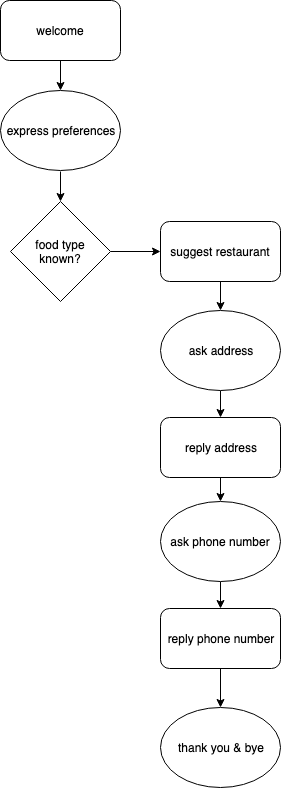

The diagram above was exported from draw.io. Its source (the exported page's mxGraphModel, read from the mxfile embedded in the PNG):
<mxGraphModel dx="786" dy="474" grid="1" gridSize="10" guides="1" tooltips="1" connect="1" arrows="1" fold="1" page="1" pageScale="1" pageWidth="827" pageHeight="1169" math="0" shadow="0">
  <root>
    <mxCell id="0" />
    <mxCell id="1" parent="0" />
    <mxCell id="pHLpsoIMGBPVor1CWs65-62" value="" style="edgeStyle=orthogonalEdgeStyle;rounded=0;orthogonalLoop=1;jettySize=auto;html=1;" edge="1" parent="1" source="pHLpsoIMGBPVor1CWs65-63" target="pHLpsoIMGBPVor1CWs65-67">
      <mxGeometry relative="1" as="geometry" />
    </mxCell>
    <mxCell id="pHLpsoIMGBPVor1CWs65-63" value="welcome" style="rounded=1;whiteSpace=wrap;html=1;" vertex="1" parent="1">
      <mxGeometry width="120" height="60" as="geometry" />
    </mxCell>
    <mxCell id="pHLpsoIMGBPVor1CWs65-116" value="" style="edgeStyle=orthogonalEdgeStyle;rounded=0;orthogonalLoop=1;jettySize=auto;html=1;" edge="1" parent="1" source="pHLpsoIMGBPVor1CWs65-65" target="pHLpsoIMGBPVor1CWs65-68">
      <mxGeometry relative="1" as="geometry" />
    </mxCell>
    <mxCell id="pHLpsoIMGBPVor1CWs65-65" value="food type&lt;br&gt;known?" style="rhombus;whiteSpace=wrap;html=1;" vertex="1" parent="1">
      <mxGeometry x="10" y="201" width="100" height="100" as="geometry" />
    </mxCell>
    <mxCell id="pHLpsoIMGBPVor1CWs65-66" value="" style="edgeStyle=orthogonalEdgeStyle;rounded=0;orthogonalLoop=1;jettySize=auto;html=1;" edge="1" parent="1" target="pHLpsoIMGBPVor1CWs65-65">
      <mxGeometry relative="1" as="geometry">
        <mxPoint x="60" y="171" as="sourcePoint" />
      </mxGeometry>
    </mxCell>
    <mxCell id="pHLpsoIMGBPVor1CWs65-67" value="express preferences" style="ellipse;whiteSpace=wrap;html=1;" vertex="1" parent="1">
      <mxGeometry y="90" width="120" height="80" as="geometry" />
    </mxCell>
    <mxCell id="pHLpsoIMGBPVor1CWs65-120" value="" style="edgeStyle=orthogonalEdgeStyle;rounded=0;orthogonalLoop=1;jettySize=auto;html=1;" edge="1" parent="1" source="pHLpsoIMGBPVor1CWs65-68" target="pHLpsoIMGBPVor1CWs65-118">
      <mxGeometry relative="1" as="geometry" />
    </mxCell>
    <mxCell id="pHLpsoIMGBPVor1CWs65-68" value="&lt;span style=&quot;white-space: normal&quot;&gt;suggest restaurant&lt;/span&gt;" style="rounded=1;whiteSpace=wrap;html=1;" vertex="1" parent="1">
      <mxGeometry x="160" y="221" width="120" height="60" as="geometry" />
    </mxCell>
    <mxCell id="pHLpsoIMGBPVor1CWs65-70" value="thank you &amp;amp; bye" style="ellipse;whiteSpace=wrap;html=1;" vertex="1" parent="1">
      <mxGeometry x="160" y="707" width="120" height="80" as="geometry" />
    </mxCell>
    <mxCell id="pHLpsoIMGBPVor1CWs65-117" value="" style="edgeStyle=orthogonalEdgeStyle;rounded=0;orthogonalLoop=1;jettySize=auto;html=1;" edge="1" parent="1" source="pHLpsoIMGBPVor1CWs65-118" target="pHLpsoIMGBPVor1CWs65-119">
      <mxGeometry relative="1" as="geometry" />
    </mxCell>
    <mxCell id="pHLpsoIMGBPVor1CWs65-118" value="ask address" style="ellipse;whiteSpace=wrap;html=1;" vertex="1" parent="1">
      <mxGeometry x="160" y="310" width="120" height="80" as="geometry" />
    </mxCell>
    <mxCell id="pHLpsoIMGBPVor1CWs65-124" value="" style="edgeStyle=orthogonalEdgeStyle;rounded=0;orthogonalLoop=1;jettySize=auto;html=1;" edge="1" parent="1" source="pHLpsoIMGBPVor1CWs65-119" target="pHLpsoIMGBPVor1CWs65-122">
      <mxGeometry relative="1" as="geometry" />
    </mxCell>
    <mxCell id="pHLpsoIMGBPVor1CWs65-119" value="reply address" style="rounded=1;whiteSpace=wrap;html=1;" vertex="1" parent="1">
      <mxGeometry x="160" y="417" width="120" height="60" as="geometry" />
    </mxCell>
    <mxCell id="pHLpsoIMGBPVor1CWs65-121" value="" style="edgeStyle=orthogonalEdgeStyle;rounded=0;orthogonalLoop=1;jettySize=auto;html=1;" edge="1" parent="1" source="pHLpsoIMGBPVor1CWs65-122" target="pHLpsoIMGBPVor1CWs65-123">
      <mxGeometry relative="1" as="geometry" />
    </mxCell>
    <mxCell id="pHLpsoIMGBPVor1CWs65-122" value="ask phone number" style="ellipse;whiteSpace=wrap;html=1;" vertex="1" parent="1">
      <mxGeometry x="160" y="501" width="120" height="80" as="geometry" />
    </mxCell>
    <mxCell id="pHLpsoIMGBPVor1CWs65-125" value="" style="edgeStyle=orthogonalEdgeStyle;rounded=0;orthogonalLoop=1;jettySize=auto;html=1;" edge="1" parent="1" source="pHLpsoIMGBPVor1CWs65-123" target="pHLpsoIMGBPVor1CWs65-70">
      <mxGeometry relative="1" as="geometry" />
    </mxCell>
    <mxCell id="pHLpsoIMGBPVor1CWs65-123" value="reply phone number" style="rounded=1;whiteSpace=wrap;html=1;" vertex="1" parent="1">
      <mxGeometry x="160" y="608" width="120" height="60" as="geometry" />
    </mxCell>
  </root>
</mxGraphModel>